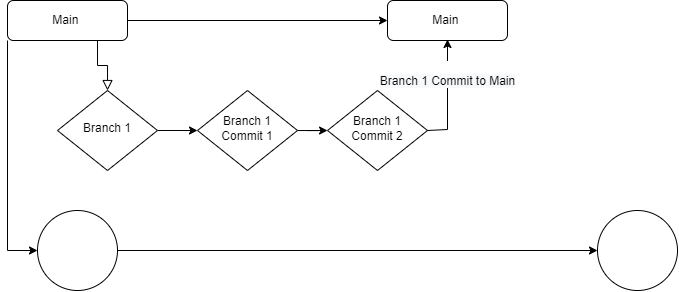

The diagram above was exported from draw.io. Its source (the exported page's mxGraphModel, read from the mxfile embedded in the PNG):
<mxGraphModel dx="709" dy="429" grid="1" gridSize="10" guides="1" tooltips="1" connect="1" arrows="1" fold="1" page="1" pageScale="1" pageWidth="827" pageHeight="1169" math="0" shadow="0">
  <root>
    <mxCell id="WIyWlLk6GJQsqaUBKTNV-0" />
    <mxCell id="WIyWlLk6GJQsqaUBKTNV-1" parent="WIyWlLk6GJQsqaUBKTNV-0" />
    <mxCell id="WIyWlLk6GJQsqaUBKTNV-2" value="" style="rounded=0;html=1;jettySize=auto;orthogonalLoop=1;fontSize=11;endArrow=block;endFill=0;endSize=8;strokeWidth=1;shadow=0;labelBackgroundColor=none;edgeStyle=orthogonalEdgeStyle;exitX=0.75;exitY=1;exitDx=0;exitDy=0;" parent="WIyWlLk6GJQsqaUBKTNV-1" source="WIyWlLk6GJQsqaUBKTNV-3" target="WIyWlLk6GJQsqaUBKTNV-6" edge="1">
      <mxGeometry relative="1" as="geometry" />
    </mxCell>
    <mxCell id="boos7Ijj_ZLysEHBmH5t-2" value="" style="edgeStyle=orthogonalEdgeStyle;rounded=0;orthogonalLoop=1;jettySize=auto;html=1;" edge="1" parent="WIyWlLk6GJQsqaUBKTNV-1" source="WIyWlLk6GJQsqaUBKTNV-3" target="boos7Ijj_ZLysEHBmH5t-1">
      <mxGeometry relative="1" as="geometry" />
    </mxCell>
    <mxCell id="WIyWlLk6GJQsqaUBKTNV-3" value="Main&amp;nbsp;" style="rounded=1;whiteSpace=wrap;html=1;fontSize=12;glass=0;strokeWidth=1;shadow=0;" parent="WIyWlLk6GJQsqaUBKTNV-1" vertex="1">
      <mxGeometry x="50" y="80" width="120" height="40" as="geometry" />
    </mxCell>
    <mxCell id="boos7Ijj_ZLysEHBmH5t-4" value="" style="edgeStyle=orthogonalEdgeStyle;rounded=0;orthogonalLoop=1;jettySize=auto;html=1;" edge="1" parent="WIyWlLk6GJQsqaUBKTNV-1" source="WIyWlLk6GJQsqaUBKTNV-6" target="boos7Ijj_ZLysEHBmH5t-3">
      <mxGeometry relative="1" as="geometry" />
    </mxCell>
    <mxCell id="WIyWlLk6GJQsqaUBKTNV-6" value="Branch 1" style="rhombus;whiteSpace=wrap;html=1;shadow=0;fontFamily=Helvetica;fontSize=12;align=center;strokeWidth=1;spacing=6;spacingTop=-4;" parent="WIyWlLk6GJQsqaUBKTNV-1" vertex="1">
      <mxGeometry x="100" y="170" width="100" height="80" as="geometry" />
    </mxCell>
    <mxCell id="boos7Ijj_ZLysEHBmH5t-6" value="" style="edgeStyle=orthogonalEdgeStyle;rounded=0;orthogonalLoop=1;jettySize=auto;html=1;" edge="1" parent="WIyWlLk6GJQsqaUBKTNV-1" source="boos7Ijj_ZLysEHBmH5t-0" target="boos7Ijj_ZLysEHBmH5t-5">
      <mxGeometry relative="1" as="geometry" />
    </mxCell>
    <mxCell id="boos7Ijj_ZLysEHBmH5t-0" value="" style="ellipse;whiteSpace=wrap;html=1;aspect=fixed;" vertex="1" parent="WIyWlLk6GJQsqaUBKTNV-1">
      <mxGeometry x="80" y="290" width="80" height="80" as="geometry" />
    </mxCell>
    <mxCell id="boos7Ijj_ZLysEHBmH5t-1" value="Main&amp;nbsp;" style="rounded=1;whiteSpace=wrap;html=1;fontSize=12;glass=0;strokeWidth=1;shadow=0;" vertex="1" parent="WIyWlLk6GJQsqaUBKTNV-1">
      <mxGeometry x="430" y="80" width="120" height="40" as="geometry" />
    </mxCell>
    <mxCell id="boos7Ijj_ZLysEHBmH5t-8" value="" style="edgeStyle=orthogonalEdgeStyle;rounded=0;orthogonalLoop=1;jettySize=auto;html=1;" edge="1" parent="WIyWlLk6GJQsqaUBKTNV-1" source="boos7Ijj_ZLysEHBmH5t-3" target="boos7Ijj_ZLysEHBmH5t-7">
      <mxGeometry relative="1" as="geometry" />
    </mxCell>
    <mxCell id="boos7Ijj_ZLysEHBmH5t-3" value="Branch 1 Commit 1" style="rhombus;whiteSpace=wrap;html=1;shadow=0;fontFamily=Helvetica;fontSize=12;align=center;strokeWidth=1;spacing=6;spacingTop=-4;" vertex="1" parent="WIyWlLk6GJQsqaUBKTNV-1">
      <mxGeometry x="240" y="170" width="100" height="80" as="geometry" />
    </mxCell>
    <mxCell id="boos7Ijj_ZLysEHBmH5t-5" value="" style="ellipse;whiteSpace=wrap;html=1;aspect=fixed;" vertex="1" parent="WIyWlLk6GJQsqaUBKTNV-1">
      <mxGeometry x="640" y="290" width="80" height="80" as="geometry" />
    </mxCell>
    <mxCell id="boos7Ijj_ZLysEHBmH5t-7" value="Branch 1 Commit 2" style="rhombus;whiteSpace=wrap;html=1;shadow=0;fontFamily=Helvetica;fontSize=12;align=center;strokeWidth=1;spacing=6;spacingTop=-4;" vertex="1" parent="WIyWlLk6GJQsqaUBKTNV-1">
      <mxGeometry x="370" y="170" width="100" height="80" as="geometry" />
    </mxCell>
    <mxCell id="boos7Ijj_ZLysEHBmH5t-9" value="&lt;br&gt;&lt;span style=&quot;color: rgb(0, 0, 0); font-family: Helvetica; font-size: 12px; font-style: normal; font-variant-ligatures: normal; font-variant-caps: normal; font-weight: 400; letter-spacing: normal; orphans: 2; text-align: center; text-indent: 0px; text-transform: none; widows: 2; word-spacing: 0px; -webkit-text-stroke-width: 0px; background-color: rgb(248, 249, 250); text-decoration-thickness: initial; text-decoration-style: initial; text-decoration-color: initial; float: none; display: inline !important;&quot;&gt;Branch 1 Commit to Main&lt;/span&gt;&lt;br&gt;" style="endArrow=classic;html=1;rounded=0;entryX=0.5;entryY=1;entryDx=0;entryDy=0;exitX=1;exitY=0.5;exitDx=0;exitDy=0;" edge="1" parent="WIyWlLk6GJQsqaUBKTNV-1" source="boos7Ijj_ZLysEHBmH5t-7">
      <mxGeometry x="0.3692" relative="1" as="geometry">
        <mxPoint x="490" y="210" as="sourcePoint" />
        <mxPoint x="489.9999999999998" y="118.99999999999989" as="targetPoint" />
        <Array as="points">
          <mxPoint x="490" y="209" />
        </Array>
        <mxPoint as="offset" />
      </mxGeometry>
    </mxCell>
    <mxCell id="boos7Ijj_ZLysEHBmH5t-12" value="" style="endArrow=classic;html=1;rounded=0;entryX=0;entryY=0.5;entryDx=0;entryDy=0;exitX=0;exitY=1;exitDx=0;exitDy=0;" edge="1" parent="WIyWlLk6GJQsqaUBKTNV-1" source="WIyWlLk6GJQsqaUBKTNV-3" target="boos7Ijj_ZLysEHBmH5t-0">
      <mxGeometry relative="1" as="geometry">
        <mxPoint x="20" y="260" as="sourcePoint" />
        <mxPoint x="120" y="260" as="targetPoint" />
        <Array as="points">
          <mxPoint x="50" y="330" />
        </Array>
      </mxGeometry>
    </mxCell>
  </root>
</mxGraphModel>